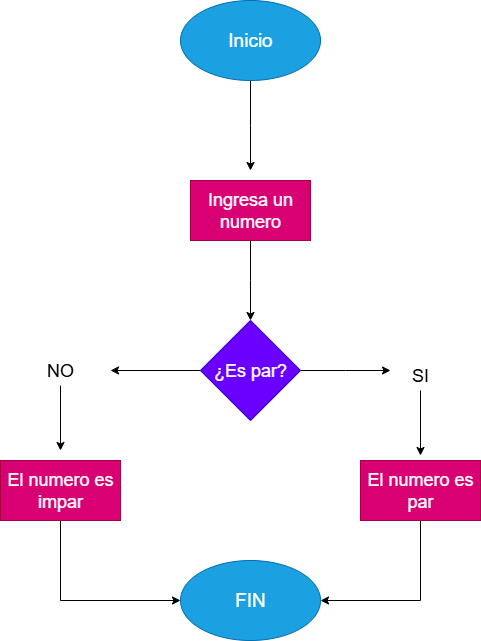

The diagram above was exported from draw.io. Its source (the exported page's mxGraphModel, read from the mxfile embedded in the PNG):
<mxGraphModel dx="872" dy="465" grid="1" gridSize="10" guides="1" tooltips="1" connect="1" arrows="1" fold="1" page="1" pageScale="1" pageWidth="827" pageHeight="1169" math="0" shadow="0">
  <root>
    <mxCell id="0" />
    <mxCell id="1" parent="0" />
    <mxCell id="knc9FQhlgrmdO8YjP2jU-3" value="" style="edgeStyle=orthogonalEdgeStyle;rounded=0;orthogonalLoop=1;jettySize=auto;html=1;" edge="1" parent="1" source="knc9FQhlgrmdO8YjP2jU-1">
      <mxGeometry relative="1" as="geometry">
        <mxPoint x="380" y="190" as="targetPoint" />
      </mxGeometry>
    </mxCell>
    <mxCell id="knc9FQhlgrmdO8YjP2jU-1" value="&lt;font style=&quot;font-size: 19px;&quot;&gt;Inicio&lt;/font&gt;" style="ellipse;whiteSpace=wrap;html=1;fillColor=#1ba1e2;fontColor=#ffffff;strokeColor=#006EAF;" vertex="1" parent="1">
      <mxGeometry x="310" y="20" width="140" height="80" as="geometry" />
    </mxCell>
    <mxCell id="knc9FQhlgrmdO8YjP2jU-6" value="" style="edgeStyle=orthogonalEdgeStyle;rounded=0;orthogonalLoop=1;jettySize=auto;html=1;" edge="1" parent="1" source="knc9FQhlgrmdO8YjP2jU-4">
      <mxGeometry relative="1" as="geometry">
        <mxPoint x="380" y="340" as="targetPoint" />
      </mxGeometry>
    </mxCell>
    <mxCell id="knc9FQhlgrmdO8YjP2jU-4" value="&lt;font style=&quot;font-size: 18px;&quot;&gt;Ingresa un numero&lt;/font&gt;" style="rounded=0;whiteSpace=wrap;html=1;fillColor=#d80073;fontColor=#ffffff;strokeColor=#A50040;" vertex="1" parent="1">
      <mxGeometry x="320" y="200" width="120" height="60" as="geometry" />
    </mxCell>
    <mxCell id="knc9FQhlgrmdO8YjP2jU-9" value="" style="edgeStyle=orthogonalEdgeStyle;rounded=0;orthogonalLoop=1;jettySize=auto;html=1;" edge="1" parent="1" source="knc9FQhlgrmdO8YjP2jU-7">
      <mxGeometry relative="1" as="geometry">
        <mxPoint x="240" y="390" as="targetPoint" />
      </mxGeometry>
    </mxCell>
    <mxCell id="knc9FQhlgrmdO8YjP2jU-11" value="" style="edgeStyle=orthogonalEdgeStyle;rounded=0;orthogonalLoop=1;jettySize=auto;html=1;" edge="1" parent="1" source="knc9FQhlgrmdO8YjP2jU-7">
      <mxGeometry relative="1" as="geometry">
        <mxPoint x="520" y="390" as="targetPoint" />
      </mxGeometry>
    </mxCell>
    <mxCell id="knc9FQhlgrmdO8YjP2jU-7" value="&lt;font style=&quot;font-size: 18px;&quot;&gt;¿Es par?&lt;/font&gt;" style="rhombus;whiteSpace=wrap;html=1;fillColor=#6a00ff;fontColor=#ffffff;strokeColor=#3700CC;" vertex="1" parent="1">
      <mxGeometry x="330" y="340" width="100" height="100" as="geometry" />
    </mxCell>
    <mxCell id="knc9FQhlgrmdO8YjP2jU-16" value="" style="edgeStyle=orthogonalEdgeStyle;rounded=0;orthogonalLoop=1;jettySize=auto;html=1;" edge="1" parent="1" source="knc9FQhlgrmdO8YjP2jU-13">
      <mxGeometry relative="1" as="geometry">
        <mxPoint x="550" y="475" as="targetPoint" />
      </mxGeometry>
    </mxCell>
    <mxCell id="knc9FQhlgrmdO8YjP2jU-13" value="&lt;font style=&quot;font-size: 18px;&quot;&gt;SI&lt;/font&gt;" style="text;html=1;align=center;verticalAlign=middle;whiteSpace=wrap;rounded=0;" vertex="1" parent="1">
      <mxGeometry x="520" y="380" width="60" height="30" as="geometry" />
    </mxCell>
    <mxCell id="knc9FQhlgrmdO8YjP2jU-19" value="" style="edgeStyle=orthogonalEdgeStyle;rounded=0;orthogonalLoop=1;jettySize=auto;html=1;" edge="1" parent="1" source="knc9FQhlgrmdO8YjP2jU-14">
      <mxGeometry relative="1" as="geometry">
        <mxPoint x="190" y="470" as="targetPoint" />
      </mxGeometry>
    </mxCell>
    <mxCell id="knc9FQhlgrmdO8YjP2jU-14" value="&lt;span style=&quot;font-size: 18px;&quot;&gt;NO&lt;/span&gt;" style="text;html=1;align=center;verticalAlign=middle;whiteSpace=wrap;rounded=0;" vertex="1" parent="1">
      <mxGeometry x="160" y="375" width="60" height="30" as="geometry" />
    </mxCell>
    <mxCell id="knc9FQhlgrmdO8YjP2jU-23" value="" style="edgeStyle=orthogonalEdgeStyle;rounded=0;orthogonalLoop=1;jettySize=auto;html=1;entryX=1;entryY=0.5;entryDx=0;entryDy=0;exitX=0.5;exitY=1;exitDx=0;exitDy=0;" edge="1" parent="1" source="knc9FQhlgrmdO8YjP2jU-17" target="knc9FQhlgrmdO8YjP2jU-21">
      <mxGeometry relative="1" as="geometry">
        <mxPoint x="550" y="620" as="targetPoint" />
      </mxGeometry>
    </mxCell>
    <mxCell id="knc9FQhlgrmdO8YjP2jU-17" value="&lt;font style=&quot;font-size: 18px;&quot;&gt;El numero es par&lt;/font&gt;" style="rounded=0;whiteSpace=wrap;html=1;fillColor=#d80073;fontColor=#ffffff;strokeColor=#A50040;" vertex="1" parent="1">
      <mxGeometry x="490" y="480" width="120" height="60" as="geometry" />
    </mxCell>
    <mxCell id="knc9FQhlgrmdO8YjP2jU-25" value="" style="edgeStyle=orthogonalEdgeStyle;rounded=0;orthogonalLoop=1;jettySize=auto;html=1;entryX=0;entryY=0.5;entryDx=0;entryDy=0;exitX=0.5;exitY=1;exitDx=0;exitDy=0;" edge="1" parent="1" source="knc9FQhlgrmdO8YjP2jU-20" target="knc9FQhlgrmdO8YjP2jU-21">
      <mxGeometry relative="1" as="geometry">
        <mxPoint x="190" y="620" as="targetPoint" />
      </mxGeometry>
    </mxCell>
    <mxCell id="knc9FQhlgrmdO8YjP2jU-20" value="&lt;font style=&quot;font-size: 18px;&quot;&gt;El numero es impar&lt;/font&gt;" style="rounded=0;whiteSpace=wrap;html=1;fillColor=#d80073;fontColor=#ffffff;strokeColor=#A50040;" vertex="1" parent="1">
      <mxGeometry x="130" y="480" width="120" height="60" as="geometry" />
    </mxCell>
    <mxCell id="knc9FQhlgrmdO8YjP2jU-21" value="&lt;span style=&quot;font-size: 19px;&quot;&gt;FIN&lt;/span&gt;" style="ellipse;whiteSpace=wrap;html=1;fillColor=#1ba1e2;fontColor=#ffffff;strokeColor=#006EAF;" vertex="1" parent="1">
      <mxGeometry x="310" y="580" width="140" height="80" as="geometry" />
    </mxCell>
  </root>
</mxGraphModel>